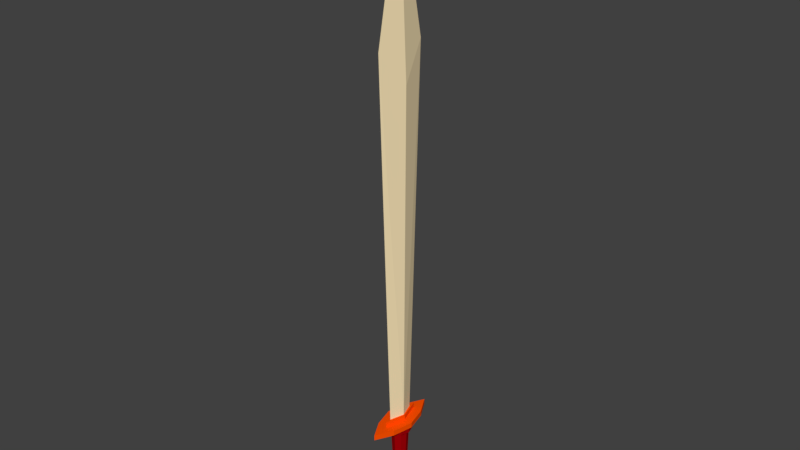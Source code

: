 # Source: Sword.blend  (saved by Blender 2.79.0; exported with 4.5.12 LTS)
import bpy
from mathutils import Matrix  # noqa: F401  (used for matrix-valued properties, if any)

bpy.ops.wm.read_factory_settings(use_empty=True)
scene = bpy.context.scene
scene.name = 'Scene'

# ---- collections
col_collection_1 = bpy.data.collections.new('Collection 1'); scene.collection.children.link(col_collection_1)

# ---- materials (node trees are filled in below, after node groups)
mat_sword_blade_color_002 = bpy.data.materials.new('Sword Blade Color.002')
mat_sword_blade_color_002.alpha_threshold = 0.0
mat_sword_blade_color_002.use_transparent_shadow = False
mat_sword_blade_color_002.diffuse_color = (1.0, 0.8191, 0.5, 1.0)
mat_sword_blade_color_002.roughness = 0.5
mat_sword_handle_color_001 = bpy.data.materials.new('Sword Handle Color.001')
mat_sword_handle_color_001.alpha_threshold = 0.0
mat_sword_handle_color_001.use_transparent_shadow = False
mat_sword_handle_color_001.diffuse_color = (0.3588, 0.000583, 0.003046, 1.0)
mat_sword_handle_color_001.roughness = 0.5
mat_sword_separator_color_001 = bpy.data.materials.new('Sword Separator Color.001')
mat_sword_separator_color_001.alpha_threshold = 0.0
mat_sword_separator_color_001.use_transparent_shadow = False
mat_sword_separator_color_001.diffuse_color = (1.0, 0.08238, 0.0, 1.0)
mat_sword_separator_color_001.roughness = 0.5
mat_sword_pommel_color = bpy.data.materials.new('Sword Pommel Color')
mat_sword_pommel_color.alpha_threshold = 0.0
mat_sword_pommel_color.use_transparent_shadow = False
mat_sword_pommel_color.diffuse_color = (1.0, 0.105, 0.0, 1.0)
mat_sword_pommel_color.roughness = 0.5

# ---- material node trees

# ---- world
world_world = bpy.data.worlds.new('World'); scene.world = world_world
world_world.color = (0.05088, 0.05088, 0.05088)
world_world.use_sun_shadow = False
world_world.sun_shadow_jitter_overblur = 0.0
world_world.cycles.sampling_method = 'MANUAL'

# ---- meshes
me_cube = bpy.data.meshes.new('Cube')
me_cube.from_pydata([(0.3555, -0.3383, -0.07265), (0.1753, -0.1693, -0.4567), (0.272, -0.2672, -0.4831), (0.272, -0.2672, -0.5328), (0.1755, -0.1721, -0.5562), (0.0, -0.5712, 0.0), (0.0, -1.075, 2.142), (-2.34e-09, -0.4782, -0.07265), (-2.788e-10, -0.2392, -0.4567), (-4.813e-11, -0.4031, -0.4831), (-4.813e-11, -0.4031, -0.5328), (-4.813e-11, -0.2674, -0.5562), (-0.3555, -0.3383, -0.07265), (-0.1753, -0.1693, -0.4567), (-0.272, -0.2672, -0.4831), (-0.272, -0.2672, -0.5328), (-0.1755, -0.1721, -0.5562), (0.186, -9.301e-09, 0.0), (0.2679, 0.0, 1.948), (0.4652, 2.947e-09, -0.07265), (0.2294, 2.118e-09, -0.4567), (0.3767, 1.853e-09, -0.4831), (0.3767, 1.853e-09, -0.5328), (0.2505, 1.853e-09, -0.5562), (0.3555, 0.3383, -0.07265), (0.1753, 0.1693, -0.4567), (0.272, 0.2672, -0.4831), (0.272, 0.2672, -0.5328), (0.1755, 0.1721, -0.5562), (0.0, 1.075, 2.142), (0.0, 0.5712, 0.0), (-0.186, -9.301e-09, 0.0), (-0.2679, 0.0, 1.948), (0.0, 0.0, 2.924), (-2.34e-09, 0.4782, -0.07265), (-0.4652, 2.947e-09, -0.07265), (-2.788e-10, 0.2392, -0.4567), (-0.2294, 2.118e-09, -0.4567), (-4.813e-11, 0.4031, -0.4831), (-0.3767, 1.853e-09, -0.4831), (-4.813e-11, 0.4031, -0.5328), (-0.3767, 1.853e-09, -0.5328), (-4.813e-11, 0.2674, -0.5562), (-0.2505, 1.853e-09, -0.5562), (-0.3555, 0.3383, -0.07265), (-0.1753, 0.1693, -0.4567), (-0.272, 0.2672, -0.4831), (-0.272, 0.2672, -0.5328), (-0.1755, 0.1721, -0.5562), (-2.222e-09, -0.4671, -0.1043), (0.4539, 2.851e-09, -0.1043), (0.3468, -0.3305, -0.1043), (-0.4539, 2.851e-09, -0.1043), (-0.3468, -0.3305, -0.1043), (-2.222e-09, 0.4671, -0.1043), (0.3468, 0.3305, -0.1043), (-0.3468, 0.3305, -0.1043), (0.3264, 2.047e-09, -0.1166), (0.2494, -0.2377, -0.1166), (-0.3264, 2.047e-09, -0.1166), (-0.2494, -0.2377, -0.1166), (0.2494, 0.2377, -0.1166), (-0.2494, 0.2377, -0.1166), (-1.652e-10, -0.336, -0.1166), (-1.652e-10, 0.336, -0.1166), (0.3555, -0.3383, -0.07265), (0.3814, 0.8151, -0.06193), (0.0, -0.5712, 0.0), (0.0, -0.8274, 0.0), (0.0, -1.507, -0.06193), (-2.34e-09, -0.4782, -0.07265), (0.0, -1.507, -0.03008), (0.0, -0.8274, -0.03008), (0.3814, -0.8151, -0.03008), (-0.3555, -0.3383, -0.07265), (0.222, -0.5855, -0.03008), (0.186, -9.301e-09, 0.0), (0.2433, 0.0, 0.0), (0.5746, 0.0, -0.06193), (0.4652, 2.947e-09, -0.07265), (0.5746, 0.0, -0.03008), (0.2433, 0.0, -0.03008), (0.3814, 0.8151, -0.03008), (0.3555, 0.3383, -0.07265), (0.222, 0.5855, -0.03008), (0.0, 0.5712, 0.0), (-0.186, -9.301e-09, 0.0), (0.0, 0.8274, 0.0), (-0.2433, 0.0, 0.0), (0.0, 1.507, -0.06193), (-0.5746, 0.0, -0.06193), (-2.34e-09, 0.4782, -0.07265), (-0.4652, 2.947e-09, -0.07265), (0.0, 1.507, -0.03008), (-0.5746, 0.0, -0.03008), (0.0, 0.8274, -0.03008), (-0.2433, 0.0, -0.03008), (-0.3555, 0.3383, -0.07265), (0.3814, -0.8151, -0.06193), (-0.222, 0.5855, -0.03008), (-0.3814, 0.8151, -0.03008), (-0.3814, 0.8151, -0.06193), (-0.222, -0.5855, -0.03008), (-0.3814, -0.8151, -0.03008), (-0.3814, -0.8151, -0.06193)], [], [(17, 18, 6, 5), (18, 33, 6), (58, 57, 20, 1), (1, 20, 21, 2), (2, 21, 22, 3), (3, 22, 23, 4), (10, 3, 4, 11), (9, 2, 3, 10), (8, 1, 2, 9), (63, 58, 1, 8), (31, 5, 6, 32), (32, 6, 33), (60, 13, 37, 59), (13, 14, 39, 37), (14, 15, 41, 39), (15, 16, 43, 41), (10, 11, 16, 15), (9, 10, 15, 14), (8, 9, 14, 13), (63, 8, 13, 60), (17, 30, 29, 18), (18, 29, 33), (61, 25, 20, 57), (25, 26, 21, 20), (26, 27, 22, 21), (27, 28, 23, 22), (40, 42, 28, 27), (38, 40, 27, 26), (36, 38, 26, 25), (64, 36, 25, 61), (31, 32, 29, 30), (32, 33, 29), (62, 59, 37, 45), (45, 37, 39, 46), (46, 39, 41, 47), (47, 41, 43, 48), (40, 47, 48, 42), (38, 46, 47, 40), (36, 45, 46, 38), (64, 62, 45, 36), (4, 23, 28, 42, 48, 43, 16, 11), (34, 44, 56, 54), (44, 35, 52, 56), (34, 54, 55, 24), (24, 55, 50, 19), (7, 49, 53, 12), (12, 53, 52, 35), (7, 0, 51, 49), (0, 19, 50, 51), (54, 56, 62, 64), (56, 52, 59, 62), (54, 64, 61, 55), (55, 61, 57, 50), (49, 63, 60, 53), (53, 60, 59, 52), (49, 51, 58, 63), (51, 50, 57, 58), (67, 68, 77, 76), (73, 71, 69, 98), (70, 69, 98, 78, 79, 65), (75, 72, 71, 73), (68, 67, 86, 88), (103, 104, 69, 71), (70, 74, 92, 90, 104, 69), (102, 103, 71, 72), (88, 87, 95, 96), (87, 85, 76, 77), (82, 66, 89, 93), (91, 83, 79, 78, 66, 89), (84, 82, 93, 95), (85, 87, 88, 86), (100, 93, 89, 101), (91, 89, 101, 90, 92, 97), (99, 95, 93, 100), (72, 81, 77, 68), (81, 75, 73, 80), (80, 73, 98, 78), (81, 80, 82, 84), (80, 78, 66, 82), (77, 81, 95, 87), (96, 99, 100, 94), (94, 100, 101, 90), (72, 68, 88, 96), (96, 94, 103, 102), (94, 90, 104, 103), (95, 99, 96), (102, 72, 96), (84, 95, 81), (75, 81, 72)])
me_cube.polygons.foreach_set('material_index', [0, 0, 1, 3, 3, 3, 3, 3, 3, 1, 0, 0, 1, 3, 3, 3, 3, 3, 3, 1, 0, 0, 1, 3, 3, 3, 3, 3, 3, 1, 0, 0, 1, 3, 3, 3, 3, 3, 3, 1, 3, 1, 1, 1, 1, 1, 1, 1, 1, 1, 1, 1, 1, 1, 1, 1, 1, 2, 2, 2, 2, 2, 2, 2, 2, 2, 2, 2, 2, 2, 2, 2, 2, 2, 2, 2, 2, 2, 2, 2, 2, 2, 2, 2, 2, 2, 2, 2, 2])
me_cube.materials.append(mat_sword_blade_color_002)
me_cube.materials.append(mat_sword_handle_color_001)
me_cube.materials.append(mat_sword_separator_color_001)
me_cube.materials.append(mat_sword_pommel_color)
me_cube.use_remesh_preserve_volume = False
me_cube.use_remesh_preserve_attributes = False
me_cube.use_mirror_vertex_groups = False
me_cube.update()

# ---- objects
ob_cube = bpy.data.objects.new('Cube', me_cube)

# ---- transforms, parenting, visibility, modifiers, constraints
ob_cube.location = (0.0, 0.0, 0.0)
ob_cube.scale = (1.0, 1.0, 6.84)
ob_cube.lock_rotations_4d = False
ob_cube.empty_display_type = 'ARROWS'
ob_cube.lineart.crease_threshold = 0.0

# ---- collection membership
col_collection_1.objects.link(ob_cube)

# ---- scene / render settings (as saved in the file)
scene.frame_start = 1; scene.frame_end = 250; scene.frame_set(1)
scene.render.engine = 'BLENDER_EEVEE_NEXT'
scene.render.resolution_percentage = 50
scene.render.dither_intensity = 0.0
scene.cycles.use_denoising = False
scene.cycles.samples = 128
scene.cycles.sampling_pattern = 'TABULATED_SOBOL'
scene.cycles.use_adaptive_sampling = False
scene.cycles.use_light_tree = False
scene.cycles.blur_glossy = 0.0
scene.cycles.sample_clamp_indirect = 0.0
scene.view_settings.view_transform = 'Standard'
bpy.context.view_layer.update()

# ---- added for rendering (the .blend has no active camera and no usable light): camera, sun
cam_auto = bpy.data.cameras.new('AutoCamera')
cam_auto.lens = 50.0
cam_auto.sensor_width = 36.0
cam_auto.clip_end = 1000.0
ob_auto_camera = bpy.data.objects.new('AutoCamera', cam_auto)
scene.collection.objects.link(ob_auto_camera)
ob_auto_camera.location = (22.2261, -26.6713, 25.879)
ob_auto_camera.rotation_euler = (1.09748, -7.21219e-08, 0.694738)
scene.camera = ob_auto_camera
light_auto_sun = bpy.data.lights.new('AutoSun', 'SUN')
light_auto_sun.energy = 3.0
light_auto_sun.angle = 0.0523599
ob_auto_sun = bpy.data.objects.new('AutoSun', light_auto_sun)
scene.collection.objects.link(ob_auto_sun)
ob_auto_sun.rotation_euler = (0.872665, 0.174533, 0.523599)
bpy.context.view_layer.update()
